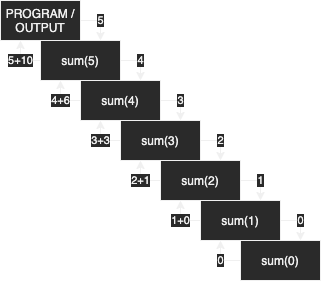

The diagram above was exported from draw.io. Its source (the exported page's mxGraphModel, read from the mxfile embedded in the PNG):
<mxGraphModel dx="652" dy="390" grid="1" gridSize="10" guides="1" tooltips="1" connect="1" arrows="1" fold="1" page="1" pageScale="1" pageWidth="827" pageHeight="1169" math="0" shadow="0">
  <root>
    <mxCell id="0" />
    <mxCell id="1" parent="0" />
    <mxCell id="7ukWeCGzRdT9SLsxPJ8V-9" value="0" style="edgeStyle=orthogonalEdgeStyle;rounded=0;orthogonalLoop=1;jettySize=auto;html=1;exitX=1;exitY=0.5;exitDx=0;exitDy=0;entryX=0.75;entryY=0;entryDx=0;entryDy=0;" edge="1" parent="1" source="7ukWeCGzRdT9SLsxPJ8V-4" target="7ukWeCGzRdT9SLsxPJ8V-5">
      <mxGeometry relative="1" as="geometry" />
    </mxCell>
    <mxCell id="7ukWeCGzRdT9SLsxPJ8V-4" value="sum(1)" style="rounded=0;whiteSpace=wrap;html=1;" vertex="1" parent="1">
      <mxGeometry x="500" y="360" width="80" height="40" as="geometry" />
    </mxCell>
    <mxCell id="7ukWeCGzRdT9SLsxPJ8V-10" value="0" style="edgeStyle=orthogonalEdgeStyle;rounded=0;orthogonalLoop=1;jettySize=auto;html=1;exitX=0;exitY=0.5;exitDx=0;exitDy=0;entryX=0.25;entryY=1;entryDx=0;entryDy=0;" edge="1" parent="1" source="7ukWeCGzRdT9SLsxPJ8V-5" target="7ukWeCGzRdT9SLsxPJ8V-4">
      <mxGeometry relative="1" as="geometry" />
    </mxCell>
    <mxCell id="7ukWeCGzRdT9SLsxPJ8V-5" value="sum(0)" style="rounded=0;whiteSpace=wrap;html=1;" vertex="1" parent="1">
      <mxGeometry x="540" y="400" width="80" height="40" as="geometry" />
    </mxCell>
    <mxCell id="7ukWeCGzRdT9SLsxPJ8V-11" value="1" style="edgeStyle=orthogonalEdgeStyle;rounded=0;orthogonalLoop=1;jettySize=auto;html=1;exitX=1;exitY=0.5;exitDx=0;exitDy=0;entryX=0.75;entryY=0;entryDx=0;entryDy=0;" edge="1" parent="1" source="7ukWeCGzRdT9SLsxPJ8V-12">
      <mxGeometry relative="1" as="geometry">
        <mxPoint x="559.9999999999999" y="360" as="targetPoint" />
      </mxGeometry>
    </mxCell>
    <mxCell id="7ukWeCGzRdT9SLsxPJ8V-12" value="sum(2)" style="rounded=0;whiteSpace=wrap;html=1;" vertex="1" parent="1">
      <mxGeometry x="460" y="320" width="80" height="40" as="geometry" />
    </mxCell>
    <mxCell id="7ukWeCGzRdT9SLsxPJ8V-13" value="1+0" style="edgeStyle=orthogonalEdgeStyle;rounded=0;orthogonalLoop=1;jettySize=auto;html=1;exitX=0;exitY=0.5;exitDx=0;exitDy=0;entryX=0.25;entryY=1;entryDx=0;entryDy=0;" edge="1" parent="1" target="7ukWeCGzRdT9SLsxPJ8V-12">
      <mxGeometry relative="1" as="geometry">
        <mxPoint x="499.9999999999999" y="380" as="sourcePoint" />
      </mxGeometry>
    </mxCell>
    <mxCell id="7ukWeCGzRdT9SLsxPJ8V-14" value="2" style="edgeStyle=orthogonalEdgeStyle;rounded=0;orthogonalLoop=1;jettySize=auto;html=1;exitX=1;exitY=0.5;exitDx=0;exitDy=0;entryX=0.75;entryY=0;entryDx=0;entryDy=0;" edge="1" parent="1" source="7ukWeCGzRdT9SLsxPJ8V-15">
      <mxGeometry relative="1" as="geometry">
        <mxPoint x="519.9999999999999" y="320" as="targetPoint" />
      </mxGeometry>
    </mxCell>
    <mxCell id="7ukWeCGzRdT9SLsxPJ8V-15" value="sum(3)" style="rounded=0;whiteSpace=wrap;html=1;" vertex="1" parent="1">
      <mxGeometry x="420" y="280" width="80" height="40" as="geometry" />
    </mxCell>
    <mxCell id="7ukWeCGzRdT9SLsxPJ8V-16" value="2+1" style="edgeStyle=orthogonalEdgeStyle;rounded=0;orthogonalLoop=1;jettySize=auto;html=1;exitX=0;exitY=0.5;exitDx=0;exitDy=0;entryX=0.25;entryY=1;entryDx=0;entryDy=0;" edge="1" parent="1" target="7ukWeCGzRdT9SLsxPJ8V-15">
      <mxGeometry relative="1" as="geometry">
        <mxPoint x="459.9999999999999" y="340" as="sourcePoint" />
      </mxGeometry>
    </mxCell>
    <mxCell id="7ukWeCGzRdT9SLsxPJ8V-28" value="3" style="edgeStyle=orthogonalEdgeStyle;rounded=0;orthogonalLoop=1;jettySize=auto;html=1;exitX=1;exitY=0.5;exitDx=0;exitDy=0;entryX=0.75;entryY=0;entryDx=0;entryDy=0;" edge="1" parent="1" source="7ukWeCGzRdT9SLsxPJ8V-29">
      <mxGeometry relative="1" as="geometry">
        <mxPoint x="479.9999999999999" y="280" as="targetPoint" />
      </mxGeometry>
    </mxCell>
    <mxCell id="7ukWeCGzRdT9SLsxPJ8V-29" value="sum(4)" style="rounded=0;whiteSpace=wrap;html=1;" vertex="1" parent="1">
      <mxGeometry x="380" y="240" width="80" height="40" as="geometry" />
    </mxCell>
    <mxCell id="7ukWeCGzRdT9SLsxPJ8V-30" value="3+3" style="edgeStyle=orthogonalEdgeStyle;rounded=0;orthogonalLoop=1;jettySize=auto;html=1;exitX=0;exitY=0.5;exitDx=0;exitDy=0;entryX=0.25;entryY=1;entryDx=0;entryDy=0;" edge="1" parent="1" target="7ukWeCGzRdT9SLsxPJ8V-29">
      <mxGeometry relative="1" as="geometry">
        <mxPoint x="419.9999999999999" y="300" as="sourcePoint" />
      </mxGeometry>
    </mxCell>
    <mxCell id="7ukWeCGzRdT9SLsxPJ8V-31" value="4" style="edgeStyle=orthogonalEdgeStyle;rounded=0;orthogonalLoop=1;jettySize=auto;html=1;exitX=1;exitY=0.5;exitDx=0;exitDy=0;entryX=0.75;entryY=0;entryDx=0;entryDy=0;" edge="1" parent="1" source="7ukWeCGzRdT9SLsxPJ8V-32">
      <mxGeometry relative="1" as="geometry">
        <mxPoint x="439.9999999999999" y="240" as="targetPoint" />
      </mxGeometry>
    </mxCell>
    <mxCell id="7ukWeCGzRdT9SLsxPJ8V-32" value="sum(5)" style="rounded=0;whiteSpace=wrap;html=1;" vertex="1" parent="1">
      <mxGeometry x="340" y="200" width="80" height="40" as="geometry" />
    </mxCell>
    <mxCell id="7ukWeCGzRdT9SLsxPJ8V-33" value="4+6" style="edgeStyle=orthogonalEdgeStyle;rounded=0;orthogonalLoop=1;jettySize=auto;html=1;exitX=0;exitY=0.5;exitDx=0;exitDy=0;entryX=0.25;entryY=1;entryDx=0;entryDy=0;" edge="1" parent="1" target="7ukWeCGzRdT9SLsxPJ8V-32">
      <mxGeometry relative="1" as="geometry">
        <mxPoint x="379.9999999999999" y="260" as="sourcePoint" />
      </mxGeometry>
    </mxCell>
    <mxCell id="7ukWeCGzRdT9SLsxPJ8V-34" value="5" style="edgeStyle=orthogonalEdgeStyle;rounded=0;orthogonalLoop=1;jettySize=auto;html=1;exitX=1;exitY=0.5;exitDx=0;exitDy=0;entryX=0.75;entryY=0;entryDx=0;entryDy=0;" edge="1" parent="1">
      <mxGeometry relative="1" as="geometry">
        <mxPoint x="399.9999999999999" y="200" as="targetPoint" />
        <mxPoint x="380" y="180" as="sourcePoint" />
      </mxGeometry>
    </mxCell>
    <mxCell id="7ukWeCGzRdT9SLsxPJ8V-35" value="5+10" style="edgeStyle=orthogonalEdgeStyle;rounded=0;orthogonalLoop=1;jettySize=auto;html=1;exitX=0;exitY=0.5;exitDx=0;exitDy=0;entryX=0.25;entryY=1;entryDx=0;entryDy=0;" edge="1" parent="1">
      <mxGeometry relative="1" as="geometry">
        <mxPoint x="339.9999999999999" y="220" as="sourcePoint" />
        <mxPoint x="320" y="200" as="targetPoint" />
      </mxGeometry>
    </mxCell>
    <mxCell id="7ukWeCGzRdT9SLsxPJ8V-36" value="PROGRAM / OUTPUT" style="rounded=0;whiteSpace=wrap;html=1;" vertex="1" parent="1">
      <mxGeometry x="300" y="160" width="80" height="40" as="geometry" />
    </mxCell>
  </root>
</mxGraphModel>